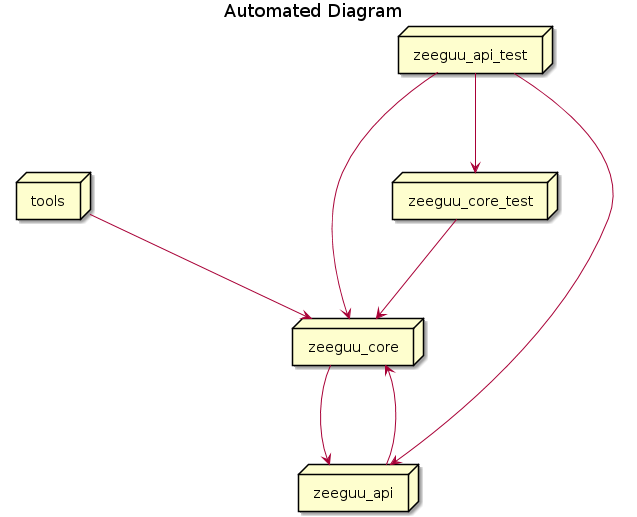

The diagram above was rendered by PlantUML. Its source (embedded in the PNG):
@startuml
title Automated Diagram
skinparam nodesep 100
skinparam ranksep 100
node tools
node zeeguu_core
node zeeguu_api
node zeeguu_api_test
node zeeguu_core_test
tools --> zeeguu_core
zeeguu_api --> zeeguu_core
zeeguu_api_test --> zeeguu_core
zeeguu_api_test --> zeeguu_core_test
zeeguu_api_test --> zeeguu_api
zeeguu_core --> zeeguu_api
zeeguu_core_test --> zeeguu_core
@enduml